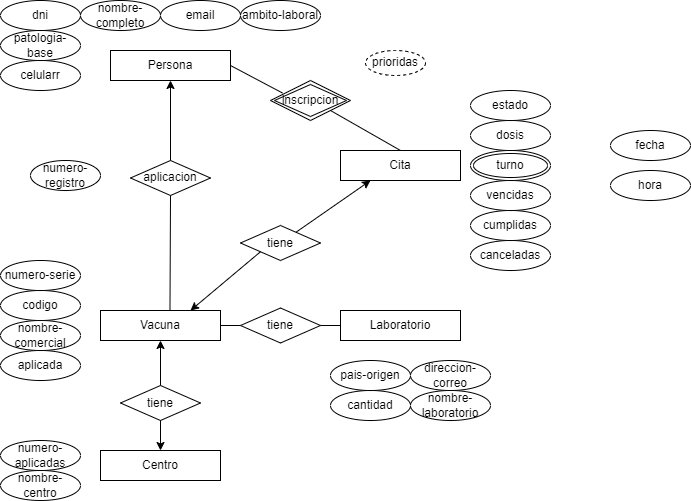

The diagram above was exported from draw.io. Its source (the exported page's mxGraphModel, read from the mxfile embedded in the PNG):
<mxGraphModel dx="1385" dy="593" grid="1" gridSize="10" guides="1" tooltips="1" connect="1" arrows="1" fold="1" page="1" pageScale="1" pageWidth="850" pageHeight="1100" math="0" shadow="0" extFonts="Permanent Marker^https://fonts.googleapis.com/css?family=Permanent+Marker">
  <root>
    <mxCell id="0" />
    <mxCell id="1" parent="0" />
    <mxCell id="wSNn4-nixomE_8_gm748-1" value="Persona" style="rounded=0;whiteSpace=wrap;html=1;" vertex="1" parent="1">
      <mxGeometry x="110" y="50" width="120" height="30" as="geometry" />
    </mxCell>
    <mxCell id="wSNn4-nixomE_8_gm748-2" value="Centro" style="rounded=0;whiteSpace=wrap;html=1;" vertex="1" parent="1">
      <mxGeometry x="100" y="450" width="120" height="30" as="geometry" />
    </mxCell>
    <mxCell id="wSNn4-nixomE_8_gm748-3" value="Cita" style="rounded=0;whiteSpace=wrap;html=1;" vertex="1" parent="1">
      <mxGeometry x="340" y="150" width="120" height="30" as="geometry" />
    </mxCell>
    <mxCell id="wSNn4-nixomE_8_gm748-4" value="Vacuna" style="rounded=0;whiteSpace=wrap;html=1;" vertex="1" parent="1">
      <mxGeometry x="100" y="310" width="120" height="30" as="geometry" />
    </mxCell>
    <mxCell id="wSNn4-nixomE_8_gm748-5" value="Laboratorio" style="rounded=0;whiteSpace=wrap;html=1;" vertex="1" parent="1">
      <mxGeometry x="340" y="310" width="120" height="30" as="geometry" />
    </mxCell>
    <mxCell id="wSNn4-nixomE_8_gm748-10" value="celularr" style="ellipse;whiteSpace=wrap;html=1;" vertex="1" parent="1">
      <mxGeometry y="60" width="80" height="30" as="geometry" />
    </mxCell>
    <mxCell id="wSNn4-nixomE_8_gm748-11" value="patologia-base" style="ellipse;whiteSpace=wrap;html=1;" vertex="1" parent="1">
      <mxGeometry y="30" width="80" height="30" as="geometry" />
    </mxCell>
    <mxCell id="wSNn4-nixomE_8_gm748-12" value="ambito-laboral" style="ellipse;whiteSpace=wrap;html=1;" vertex="1" parent="1">
      <mxGeometry x="240" width="80" height="30" as="geometry" />
    </mxCell>
    <mxCell id="wSNn4-nixomE_8_gm748-13" value="email" style="ellipse;whiteSpace=wrap;html=1;" vertex="1" parent="1">
      <mxGeometry x="160" width="80" height="30" as="geometry" />
    </mxCell>
    <mxCell id="wSNn4-nixomE_8_gm748-14" value="nombre-completo" style="ellipse;whiteSpace=wrap;html=1;" vertex="1" parent="1">
      <mxGeometry x="80" width="80" height="30" as="geometry" />
    </mxCell>
    <mxCell id="wSNn4-nixomE_8_gm748-15" value="dni" style="ellipse;whiteSpace=wrap;html=1;" vertex="1" parent="1">
      <mxGeometry width="80" height="30" as="geometry" />
    </mxCell>
    <mxCell id="wSNn4-nixomE_8_gm748-17" value="aplicada" style="ellipse;whiteSpace=wrap;html=1;" vertex="1" parent="1">
      <mxGeometry y="350" width="80" height="30" as="geometry" />
    </mxCell>
    <mxCell id="wSNn4-nixomE_8_gm748-18" value="nombre-comercial" style="ellipse;whiteSpace=wrap;html=1;" vertex="1" parent="1">
      <mxGeometry y="320" width="80" height="30" as="geometry" />
    </mxCell>
    <mxCell id="wSNn4-nixomE_8_gm748-19" value="codigo" style="ellipse;whiteSpace=wrap;html=1;" vertex="1" parent="1">
      <mxGeometry y="290" width="80" height="30" as="geometry" />
    </mxCell>
    <mxCell id="wSNn4-nixomE_8_gm748-20" value="numero-serie" style="ellipse;whiteSpace=wrap;html=1;" vertex="1" parent="1">
      <mxGeometry y="260" width="80" height="30" as="geometry" />
    </mxCell>
    <mxCell id="wSNn4-nixomE_8_gm748-21" value="direccion-correo" style="ellipse;whiteSpace=wrap;html=1;" vertex="1" parent="1">
      <mxGeometry x="410" y="360" width="80" height="30" as="geometry" />
    </mxCell>
    <mxCell id="wSNn4-nixomE_8_gm748-22" value="nombre-laboratorio" style="ellipse;whiteSpace=wrap;html=1;" vertex="1" parent="1">
      <mxGeometry x="410" y="390" width="80" height="30" as="geometry" />
    </mxCell>
    <mxCell id="wSNn4-nixomE_8_gm748-23" value="cantidad" style="ellipse;whiteSpace=wrap;html=1;" vertex="1" parent="1">
      <mxGeometry x="330" y="390" width="80" height="30" as="geometry" />
    </mxCell>
    <mxCell id="wSNn4-nixomE_8_gm748-24" value="pais-origen" style="ellipse;whiteSpace=wrap;html=1;" vertex="1" parent="1">
      <mxGeometry x="330" y="360" width="80" height="30" as="geometry" />
    </mxCell>
    <mxCell id="wSNn4-nixomE_8_gm748-25" value="nombre-centro" style="ellipse;whiteSpace=wrap;html=1;" vertex="1" parent="1">
      <mxGeometry y="470" width="80" height="30" as="geometry" />
    </mxCell>
    <mxCell id="wSNn4-nixomE_8_gm748-26" value="numero-aplicadas" style="ellipse;whiteSpace=wrap;html=1;" vertex="1" parent="1">
      <mxGeometry y="440" width="80" height="30" as="geometry" />
    </mxCell>
    <mxCell id="wSNn4-nixomE_8_gm748-27" value="canceladas" style="ellipse;whiteSpace=wrap;html=1;" vertex="1" parent="1">
      <mxGeometry x="470" y="240" width="80" height="30" as="geometry" />
    </mxCell>
    <mxCell id="wSNn4-nixomE_8_gm748-28" value="cumplidas" style="ellipse;whiteSpace=wrap;html=1;" vertex="1" parent="1">
      <mxGeometry x="470" y="210" width="80" height="30" as="geometry" />
    </mxCell>
    <mxCell id="wSNn4-nixomE_8_gm748-29" value="vencidas" style="ellipse;whiteSpace=wrap;html=1;" vertex="1" parent="1">
      <mxGeometry x="470" y="180" width="80" height="30" as="geometry" />
    </mxCell>
    <mxCell id="wSNn4-nixomE_8_gm748-31" value="dosis" style="ellipse;whiteSpace=wrap;html=1;" vertex="1" parent="1">
      <mxGeometry x="470" y="120" width="80" height="30" as="geometry" />
    </mxCell>
    <mxCell id="wSNn4-nixomE_8_gm748-32" value="estado" style="ellipse;whiteSpace=wrap;html=1;" vertex="1" parent="1">
      <mxGeometry x="470" y="90" width="80" height="30" as="geometry" />
    </mxCell>
    <mxCell id="wSNn4-nixomE_8_gm748-34" value="hora" style="ellipse;whiteSpace=wrap;html=1;" vertex="1" parent="1">
      <mxGeometry x="610" y="170" width="80" height="30" as="geometry" />
    </mxCell>
    <mxCell id="wSNn4-nixomE_8_gm748-35" value="fecha" style="ellipse;whiteSpace=wrap;html=1;" vertex="1" parent="1">
      <mxGeometry x="610" y="130" width="80" height="30" as="geometry" />
    </mxCell>
    <mxCell id="wSNn4-nixomE_8_gm748-37" value="turno" style="ellipse;shape=doubleEllipse;margin=3;whiteSpace=wrap;html=1;align=center;" vertex="1" parent="1">
      <mxGeometry x="470" y="150" width="80" height="30" as="geometry" />
    </mxCell>
    <mxCell id="wSNn4-nixomE_8_gm748-38" value="inscripcion" style="shape=rhombus;double=1;perimeter=rhombusPerimeter;whiteSpace=wrap;html=1;align=center;" vertex="1" parent="1">
      <mxGeometry x="270" y="80" width="80" height="40" as="geometry" />
    </mxCell>
    <mxCell id="wSNn4-nixomE_8_gm748-39" value="prioridas" style="ellipse;whiteSpace=wrap;html=1;align=center;dashed=1;" vertex="1" parent="1">
      <mxGeometry x="365" y="50" width="60" height="25" as="geometry" />
    </mxCell>
    <mxCell id="wSNn4-nixomE_8_gm748-40" value="aplicacion" style="rhombus;whiteSpace=wrap;html=1;" vertex="1" parent="1">
      <mxGeometry x="130" y="160" width="80" height="35" as="geometry" />
    </mxCell>
    <mxCell id="wSNn4-nixomE_8_gm748-41" value="numero-registro" style="ellipse;whiteSpace=wrap;html=1;" vertex="1" parent="1">
      <mxGeometry x="30" y="160" width="70" height="30" as="geometry" />
    </mxCell>
    <mxCell id="wSNn4-nixomE_8_gm748-42" value="tiene" style="rhombus;whiteSpace=wrap;html=1;" vertex="1" parent="1">
      <mxGeometry x="120" y="385" width="80" height="35" as="geometry" />
    </mxCell>
    <mxCell id="wSNn4-nixomE_8_gm748-43" value="tiene" style="rhombus;whiteSpace=wrap;html=1;" vertex="1" parent="1">
      <mxGeometry x="240" y="307.5" width="80" height="35" as="geometry" />
    </mxCell>
    <mxCell id="wSNn4-nixomE_8_gm748-44" value="" style="endArrow=classic;html=1;rounded=0;exitX=0.5;exitY=0;exitDx=0;exitDy=0;" edge="1" parent="1" source="wSNn4-nixomE_8_gm748-40">
      <mxGeometry width="50" height="50" relative="1" as="geometry">
        <mxPoint x="240" y="260" as="sourcePoint" />
        <mxPoint x="170" y="80" as="targetPoint" />
      </mxGeometry>
    </mxCell>
    <mxCell id="wSNn4-nixomE_8_gm748-45" value="" style="endArrow=none;html=1;rounded=0;exitX=0.5;exitY=1;exitDx=0;exitDy=0;entryX=0.579;entryY=0;entryDx=0;entryDy=0;entryPerimeter=0;" edge="1" parent="1" source="wSNn4-nixomE_8_gm748-40" target="wSNn4-nixomE_8_gm748-4">
      <mxGeometry width="50" height="50" relative="1" as="geometry">
        <mxPoint x="240" y="260" as="sourcePoint" />
        <mxPoint x="290" y="210" as="targetPoint" />
      </mxGeometry>
    </mxCell>
    <mxCell id="wSNn4-nixomE_8_gm748-46" value="" style="endArrow=classic;html=1;rounded=0;entryX=0.5;entryY=0;entryDx=0;entryDy=0;exitX=0.5;exitY=1;exitDx=0;exitDy=0;" edge="1" parent="1" source="wSNn4-nixomE_8_gm748-42" target="wSNn4-nixomE_8_gm748-2">
      <mxGeometry width="50" height="50" relative="1" as="geometry">
        <mxPoint x="240" y="260" as="sourcePoint" />
        <mxPoint x="290" y="210" as="targetPoint" />
      </mxGeometry>
    </mxCell>
    <mxCell id="wSNn4-nixomE_8_gm748-47" value="" style="endArrow=classic;html=1;rounded=0;exitX=0.5;exitY=0;exitDx=0;exitDy=0;entryX=0.5;entryY=1;entryDx=0;entryDy=0;" edge="1" parent="1" source="wSNn4-nixomE_8_gm748-42" target="wSNn4-nixomE_8_gm748-4">
      <mxGeometry width="50" height="50" relative="1" as="geometry">
        <mxPoint x="240" y="260" as="sourcePoint" />
        <mxPoint x="290" y="210" as="targetPoint" />
      </mxGeometry>
    </mxCell>
    <mxCell id="wSNn4-nixomE_8_gm748-48" value="" style="endArrow=none;html=1;rounded=0;exitX=1;exitY=0.5;exitDx=0;exitDy=0;entryX=0;entryY=0.5;entryDx=0;entryDy=0;" edge="1" parent="1" source="wSNn4-nixomE_8_gm748-4" target="wSNn4-nixomE_8_gm748-43">
      <mxGeometry width="50" height="50" relative="1" as="geometry">
        <mxPoint x="240" y="260" as="sourcePoint" />
        <mxPoint x="290" y="210" as="targetPoint" />
      </mxGeometry>
    </mxCell>
    <mxCell id="wSNn4-nixomE_8_gm748-49" value="" style="endArrow=none;html=1;rounded=0;exitX=0;exitY=0.5;exitDx=0;exitDy=0;entryX=1;entryY=0.5;entryDx=0;entryDy=0;" edge="1" parent="1" source="wSNn4-nixomE_8_gm748-5" target="wSNn4-nixomE_8_gm748-43">
      <mxGeometry width="50" height="50" relative="1" as="geometry">
        <mxPoint x="230.0000000000001" y="335" as="sourcePoint" />
        <mxPoint x="320" y="330" as="targetPoint" />
      </mxGeometry>
    </mxCell>
    <mxCell id="wSNn4-nixomE_8_gm748-50" value="tiene" style="rhombus;whiteSpace=wrap;html=1;" vertex="1" parent="1">
      <mxGeometry x="240" y="225" width="80" height="35" as="geometry" />
    </mxCell>
    <mxCell id="wSNn4-nixomE_8_gm748-51" value="" style="endArrow=classic;html=1;rounded=0;entryX=0.25;entryY=1;entryDx=0;entryDy=0;" edge="1" parent="1" source="wSNn4-nixomE_8_gm748-50" target="wSNn4-nixomE_8_gm748-3">
      <mxGeometry width="50" height="50" relative="1" as="geometry">
        <mxPoint x="300" y="230" as="sourcePoint" />
        <mxPoint x="290" y="210" as="targetPoint" />
      </mxGeometry>
    </mxCell>
    <mxCell id="wSNn4-nixomE_8_gm748-52" value="" style="endArrow=classic;html=1;rounded=0;exitX=0;exitY=1;exitDx=0;exitDy=0;entryX=0.75;entryY=0;entryDx=0;entryDy=0;" edge="1" parent="1" source="wSNn4-nixomE_8_gm748-50" target="wSNn4-nixomE_8_gm748-4">
      <mxGeometry width="50" height="50" relative="1" as="geometry">
        <mxPoint x="240" y="260" as="sourcePoint" />
        <mxPoint x="290" y="210" as="targetPoint" />
      </mxGeometry>
    </mxCell>
    <mxCell id="wSNn4-nixomE_8_gm748-53" value="" style="endArrow=none;html=1;rounded=0;entryX=1;entryY=0.5;entryDx=0;entryDy=0;exitX=0.15;exitY=0.313;exitDx=0;exitDy=0;exitPerimeter=0;" edge="1" parent="1" source="wSNn4-nixomE_8_gm748-38" target="wSNn4-nixomE_8_gm748-1">
      <mxGeometry width="50" height="50" relative="1" as="geometry">
        <mxPoint x="240" y="260" as="sourcePoint" />
        <mxPoint x="290" y="210" as="targetPoint" />
      </mxGeometry>
    </mxCell>
    <mxCell id="wSNn4-nixomE_8_gm748-54" value="" style="endArrow=none;html=1;rounded=0;entryX=1;entryY=1;entryDx=0;entryDy=0;exitX=0.5;exitY=0;exitDx=0;exitDy=0;" edge="1" parent="1" source="wSNn4-nixomE_8_gm748-3" target="wSNn4-nixomE_8_gm748-38">
      <mxGeometry width="50" height="50" relative="1" as="geometry">
        <mxPoint x="380" y="140" as="sourcePoint" />
        <mxPoint x="290" y="210" as="targetPoint" />
      </mxGeometry>
    </mxCell>
  </root>
</mxGraphModel>